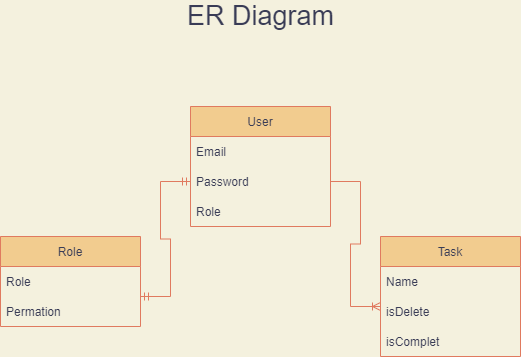

The diagram above was exported from draw.io. Its source (the exported page's mxGraphModel, read from the mxfile embedded in the PNG):
<mxGraphModel dx="848" dy="450" grid="1" gridSize="10" guides="1" tooltips="1" connect="1" arrows="1" fold="1" page="1" pageScale="1" pageWidth="827" pageHeight="1169" background="#F4F1DE" math="0" shadow="0">
  <root>
    <mxCell id="0" />
    <mxCell id="1" parent="0" />
    <mxCell id="oteOQBtca7BDQ3cbocl8-3" value="User" style="swimlane;fontStyle=0;childLayout=stackLayout;horizontal=1;startSize=30;horizontalStack=0;resizeParent=1;resizeParentMax=0;resizeLast=0;collapsible=1;marginBottom=0;fillColor=#F2CC8F;strokeColor=#E07A5F;fontColor=#393C56;" vertex="1" parent="1">
      <mxGeometry x="380" y="160" width="140" height="120" as="geometry">
        <mxRectangle x="340" y="170" width="50" height="30" as="alternateBounds" />
      </mxGeometry>
    </mxCell>
    <mxCell id="oteOQBtca7BDQ3cbocl8-4" value="Email" style="text;strokeColor=none;fillColor=none;align=left;verticalAlign=middle;spacingLeft=4;spacingRight=4;overflow=hidden;points=[[0,0.5],[1,0.5]];portConstraint=eastwest;rotatable=0;fontColor=#393C56;" vertex="1" parent="oteOQBtca7BDQ3cbocl8-3">
      <mxGeometry y="30" width="140" height="30" as="geometry" />
    </mxCell>
    <mxCell id="oteOQBtca7BDQ3cbocl8-5" value="Password" style="text;strokeColor=none;fillColor=none;align=left;verticalAlign=middle;spacingLeft=4;spacingRight=4;overflow=hidden;points=[[0,0.5],[1,0.5]];portConstraint=eastwest;rotatable=0;fontColor=#393C56;" vertex="1" parent="oteOQBtca7BDQ3cbocl8-3">
      <mxGeometry y="60" width="140" height="30" as="geometry" />
    </mxCell>
    <mxCell id="oteOQBtca7BDQ3cbocl8-6" value="Role" style="text;strokeColor=none;fillColor=none;align=left;verticalAlign=middle;spacingLeft=4;spacingRight=4;overflow=hidden;points=[[0,0.5],[1,0.5]];portConstraint=eastwest;rotatable=0;fontColor=#393C56;" vertex="1" parent="oteOQBtca7BDQ3cbocl8-3">
      <mxGeometry y="90" width="140" height="30" as="geometry" />
    </mxCell>
    <mxCell id="oteOQBtca7BDQ3cbocl8-14" value="" style="edgeStyle=entityRelationEdgeStyle;fontSize=12;html=1;endArrow=ERmandOne;startArrow=ERmandOne;rounded=0;entryX=0;entryY=0.5;entryDx=0;entryDy=0;strokeColor=#E07A5F;fontColor=#393C56;labelBackgroundColor=#F4F1DE;" edge="1" parent="oteOQBtca7BDQ3cbocl8-3" target="oteOQBtca7BDQ3cbocl8-5">
      <mxGeometry width="100" height="100" relative="1" as="geometry">
        <mxPoint x="-50" y="190" as="sourcePoint" />
        <mxPoint x="50" y="90" as="targetPoint" />
      </mxGeometry>
    </mxCell>
    <mxCell id="oteOQBtca7BDQ3cbocl8-10" value="Role" style="swimlane;fontStyle=0;childLayout=stackLayout;horizontal=1;startSize=30;horizontalStack=0;resizeParent=1;resizeParentMax=0;resizeLast=0;collapsible=1;marginBottom=0;fillColor=#F2CC8F;strokeColor=#E07A5F;fontColor=#393C56;" vertex="1" parent="1">
      <mxGeometry x="190" y="290" width="140" height="90" as="geometry">
        <mxRectangle x="340" y="170" width="50" height="30" as="alternateBounds" />
      </mxGeometry>
    </mxCell>
    <mxCell id="oteOQBtca7BDQ3cbocl8-11" value="Role" style="text;strokeColor=none;fillColor=none;align=left;verticalAlign=middle;spacingLeft=4;spacingRight=4;overflow=hidden;points=[[0,0.5],[1,0.5]];portConstraint=eastwest;rotatable=0;fontColor=#393C56;" vertex="1" parent="oteOQBtca7BDQ3cbocl8-10">
      <mxGeometry y="30" width="140" height="30" as="geometry" />
    </mxCell>
    <mxCell id="oteOQBtca7BDQ3cbocl8-12" value="Permation" style="text;strokeColor=none;fillColor=none;align=left;verticalAlign=middle;spacingLeft=4;spacingRight=4;overflow=hidden;points=[[0,0.5],[1,0.5]];portConstraint=eastwest;rotatable=0;fontColor=#393C56;" vertex="1" parent="oteOQBtca7BDQ3cbocl8-10">
      <mxGeometry y="60" width="140" height="30" as="geometry" />
    </mxCell>
    <mxCell id="oteOQBtca7BDQ3cbocl8-15" value="Task" style="swimlane;fontStyle=0;childLayout=stackLayout;horizontal=1;startSize=30;horizontalStack=0;resizeParent=1;resizeParentMax=0;resizeLast=0;collapsible=1;marginBottom=0;fillColor=#F2CC8F;strokeColor=#E07A5F;fontColor=#393C56;" vertex="1" parent="1">
      <mxGeometry x="570" y="290" width="140" height="120" as="geometry">
        <mxRectangle x="340" y="170" width="50" height="30" as="alternateBounds" />
      </mxGeometry>
    </mxCell>
    <mxCell id="oteOQBtca7BDQ3cbocl8-16" value="Name" style="text;strokeColor=none;fillColor=none;align=left;verticalAlign=middle;spacingLeft=4;spacingRight=4;overflow=hidden;points=[[0,0.5],[1,0.5]];portConstraint=eastwest;rotatable=0;fontColor=#393C56;" vertex="1" parent="oteOQBtca7BDQ3cbocl8-15">
      <mxGeometry y="30" width="140" height="30" as="geometry" />
    </mxCell>
    <mxCell id="oteOQBtca7BDQ3cbocl8-17" value="isDelete" style="text;strokeColor=none;fillColor=none;align=left;verticalAlign=middle;spacingLeft=4;spacingRight=4;overflow=hidden;points=[[0,0.5],[1,0.5]];portConstraint=eastwest;rotatable=0;fontColor=#393C56;" vertex="1" parent="oteOQBtca7BDQ3cbocl8-15">
      <mxGeometry y="60" width="140" height="30" as="geometry" />
    </mxCell>
    <mxCell id="oteOQBtca7BDQ3cbocl8-18" value="isComplet" style="text;strokeColor=none;fillColor=none;align=left;verticalAlign=middle;spacingLeft=4;spacingRight=4;overflow=hidden;points=[[0,0.5],[1,0.5]];portConstraint=eastwest;rotatable=0;fontColor=#393C56;" vertex="1" parent="oteOQBtca7BDQ3cbocl8-15">
      <mxGeometry y="90" width="140" height="30" as="geometry" />
    </mxCell>
    <mxCell id="oteOQBtca7BDQ3cbocl8-20" value="" style="edgeStyle=entityRelationEdgeStyle;fontSize=12;html=1;endArrow=ERoneToMany;rounded=0;exitX=1;exitY=0.5;exitDx=0;exitDy=0;strokeColor=#E07A5F;fontColor=#393C56;labelBackgroundColor=#F4F1DE;" edge="1" parent="1" source="oteOQBtca7BDQ3cbocl8-5">
      <mxGeometry width="100" height="100" relative="1" as="geometry">
        <mxPoint x="470" y="460" as="sourcePoint" />
        <mxPoint x="570" y="360" as="targetPoint" />
      </mxGeometry>
    </mxCell>
    <mxCell id="oteOQBtca7BDQ3cbocl8-22" value="&lt;font style=&quot;font-size: 27px&quot;&gt;ER Diagram&lt;/font&gt;" style="text;html=1;align=center;verticalAlign=middle;resizable=0;points=[];autosize=1;strokeColor=none;fillColor=none;fontColor=#393C56;" vertex="1" parent="1">
      <mxGeometry x="370" y="60" width="160" height="20" as="geometry" />
    </mxCell>
  </root>
</mxGraphModel>